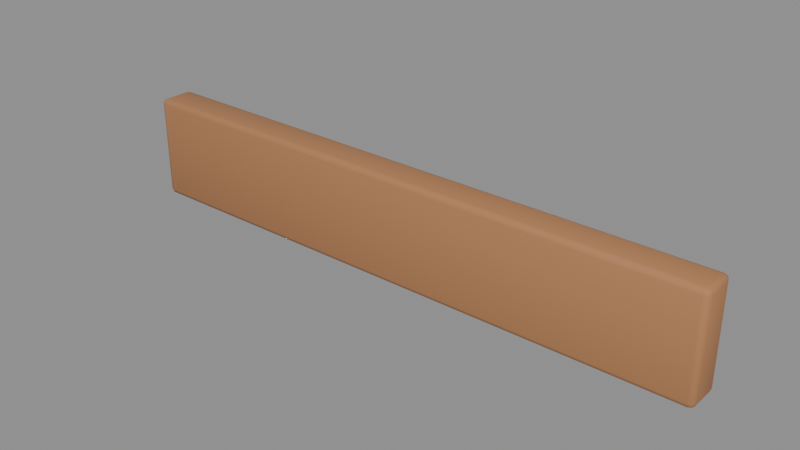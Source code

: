 # Source: baseboard-cutaway.blend  (saved by Blender 5.2.45; exported with 4.5.12 LTS)
import bpy
from mathutils import Matrix  # noqa: F401  (used for matrix-valued properties, if any)

bpy.ops.wm.read_factory_settings(use_empty=True)
scene = bpy.context.scene
scene.name = 'ShellMod_baseboard_cutaway_Master'

# ---- collections
col_module_baseboard_cutaway_003 = bpy.data.collections.new('Module_baseboard-cutaway.003'); scene.collection.children.link(col_module_baseboard_cutaway_003)

# ---- materials (node trees are filled in below, after node groups)
mat_shellwood = bpy.data.materials.new('ShellWood')
mat_shellwood.diffuse_color = (0.4287, 0.1981, 0.08438, 1.0)

# ---- material node trees
mat_shellwood.use_nodes = True; mat_shellwood.node_tree.nodes.clear()
_N = mat_shellwood.node_tree.nodes; _L = mat_shellwood.node_tree.links
n0 = _N.new('ShaderNodeBsdfPrincipled'); n0.name = 'Principled BSDF'; n0.location = (-200, 100)
n0.inputs[0].default_value = (0.4287, 0.1981, 0.08438, 1.0)
n0.inputs[2].default_value = 0.8
n0.inputs[10].default_value = 0.005
n1 = _N.new('ShaderNodeOutputMaterial'); n1.name = 'Material Output'; n1.location = (200, 100)
_L.new(n0.outputs[0], n1.inputs[0])
n1.is_active_output = True

# ---- meshes
me_shellbaseboardcutaway_body_012 = bpy.data.meshes.new('ShellBaseboardCutaway_Body.012')
me_shellbaseboardcutaway_body_012.from_pydata([(-0.982, -0.102, -0.18), (-0.982, -0.12, -0.162), (-1.0, -0.102, -0.162), (-0.982, -0.1147, -0.1747), (-0.9924, -0.1124, -0.1724), (-0.9947, -0.1147, -0.162), (-0.9947, -0.102, -0.1747), (-0.982, -0.12, 0.152), (-0.982, -0.102, 0.17), (-1.0, -0.102, 0.152), (-0.982, -0.1147, 0.1647), (-0.9924, -0.1124, 0.1624), (-0.9947, -0.102, 0.1647), (-0.9947, -0.1147, 0.152), (-0.982, -0.018, -0.18), (-1.0, -0.018, -0.162), (-0.982, 0.0, -0.162), (-0.9947, -0.018, -0.1747), (-0.9924, -0.007608, -0.1724), (-0.9947, -0.005272, -0.162), (-0.982, -0.005272, -0.1747), (-0.982, -0.018, 0.17), (-0.982, 0.0, 0.152), (-1.0, -0.018, 0.152), (-0.982, -0.005272, 0.1647), (-0.9924, -0.007608, 0.1624), (-0.9947, -0.005272, 0.152), (-0.9947, -0.018, 0.1647), (0.982, -0.102, -0.18), (1.0, -0.102, -0.162), (0.982, -0.12, -0.162), (0.9947, -0.102, -0.1747), (0.9924, -0.1124, -0.1724), (0.9947, -0.1147, -0.162), (0.982, -0.1147, -0.1747), (0.982, -0.102, 0.17), (0.982, -0.12, 0.152), (1.0, -0.102, 0.152), (0.982, -0.1147, 0.1647), (0.9924, -0.1124, 0.1624), (0.9947, -0.1147, 0.152), (0.9947, -0.102, 0.1647), (0.982, -0.018, -0.18), (0.982, 0.0, -0.162), (1.0, -0.018, -0.162), (0.982, -0.005272, -0.1747), (0.9924, -0.007608, -0.1724), (0.9947, -0.005272, -0.162), (0.9947, -0.018, -0.1747), (0.982, -0.018, 0.17), (1.0, -0.018, 0.152), (0.982, 0.0, 0.152), (0.9947, -0.018, 0.1647), (0.9924, -0.007608, 0.1624), (0.9947, -0.005272, 0.152), (0.982, -0.005272, 0.1647)], [], [(0, 3, 4, 6), (1, 5, 4, 3), (2, 6, 4, 5), (7, 10, 11, 13), (8, 12, 11, 10), (9, 13, 11, 12), (14, 17, 18, 20), (15, 19, 18, 17), (16, 20, 18, 19), (21, 24, 25, 27), (22, 26, 25, 24), (23, 27, 25, 26), (28, 31, 32, 34), (29, 33, 32, 31), (30, 34, 32, 33), (35, 38, 39, 41), (36, 40, 39, 38), (37, 41, 39, 40), (42, 45, 46, 48), (43, 47, 46, 45), (44, 48, 46, 47), (49, 52, 53, 55), (50, 54, 53, 52), (51, 55, 53, 54), (14, 0, 6, 17), (17, 6, 2, 15), (1, 7, 13, 5), (5, 13, 9, 2), (8, 21, 27, 12), (12, 27, 23, 9), (22, 16, 19, 26), (26, 19, 15, 23), (42, 14, 20, 45), (45, 20, 16, 43), (21, 49, 55, 24), (24, 55, 51, 22), (50, 44, 47, 54), (54, 47, 43, 51), (28, 42, 48, 31), (31, 48, 44, 29), (49, 35, 41, 52), (52, 41, 37, 50), (36, 30, 33, 40), (40, 33, 29, 37), (0, 28, 34, 3), (3, 34, 30, 1), (35, 8, 10, 38), (38, 10, 7, 36), (14, 42, 28, 0), (2, 9, 23, 15), (30, 36, 7, 1), (49, 21, 8, 35), (16, 22, 51, 43), (44, 50, 37, 29)])
me_shellbaseboardcutaway_body_012.polygons.foreach_set('use_smooth', [True] * 54)
me_shellbaseboardcutaway_body_012.materials.append(mat_shellwood)
me_shellbaseboardcutaway_body_012.update()

# ---- objects
ob_shellbaseboardcutaway_body = bpy.data.objects.new('ShellBaseboardCutaway_Body', me_shellbaseboardcutaway_body_012)

# ---- transforms, parenting, visibility, modifiers, constraints
ob_shellbaseboardcutaway_body.location = (0.0, 0.0, 0.0)

# ---- collection membership
col_module_baseboard_cutaway_003.objects.link(ob_shellbaseboardcutaway_body)

# ---- scene / render settings (as saved in the file)
scene.frame_start = 1; scene.frame_end = 250; scene.frame_set(1)
scene.render.engine = 'BLENDER_EEVEE_NEXT'
scene.render.image_settings.exr_codec = 'NONE'
scene.render.use_bake_clear = False
scene.render.bake_margin = 0
scene.render.bake_bias = 0.0
scene.render.bake_samples = 0
scene.render.simplify_subdivision_render = 0
scene.render.simplify_child_particles_render = 0.0
scene.render.compositor_device = 'GPU'
scene.eevee.use_volume_custom_range = False
scene.eevee.gtao_distance = 0.0
scene.eevee.use_fast_gi = False
scene.eevee.fast_gi_thickness_near = 0.1
scene.eevee.fast_gi_thickness_far = 0.0
scene.eevee.ray_tracing_options.screen_trace_thickness = 0.1
bpy.context.view_layer.update()

# ---- added for rendering (the .blend has no active camera and no usable light): camera, sun + grey world if the file has none
cam_auto = bpy.data.cameras.new('AutoCamera')
cam_auto.lens = 50.0
cam_auto.sensor_width = 36.0
cam_auto.clip_end = 1000.0
ob_auto_camera = bpy.data.objects.new('AutoCamera', cam_auto)
scene.collection.objects.link(ob_auto_camera)
ob_auto_camera.location = (1.88185, -2.31822, 1.50048)
ob_auto_camera.rotation_euler = (1.09748, -7.21219e-08, 0.694738)
scene.camera = ob_auto_camera
light_auto_sun = bpy.data.lights.new('AutoSun', 'SUN')
light_auto_sun.energy = 3.0
light_auto_sun.angle = 0.0523599
ob_auto_sun = bpy.data.objects.new('AutoSun', light_auto_sun)
scene.collection.objects.link(ob_auto_sun)
ob_auto_sun.rotation_euler = (0.872665, 0.174533, 0.523599)
if scene.world is None:
    world_auto = bpy.data.worlds.new('AutoWorld')
    world_auto.color = (0.3, 0.3, 0.3)
    scene.world = world_auto
bpy.context.view_layer.update()
